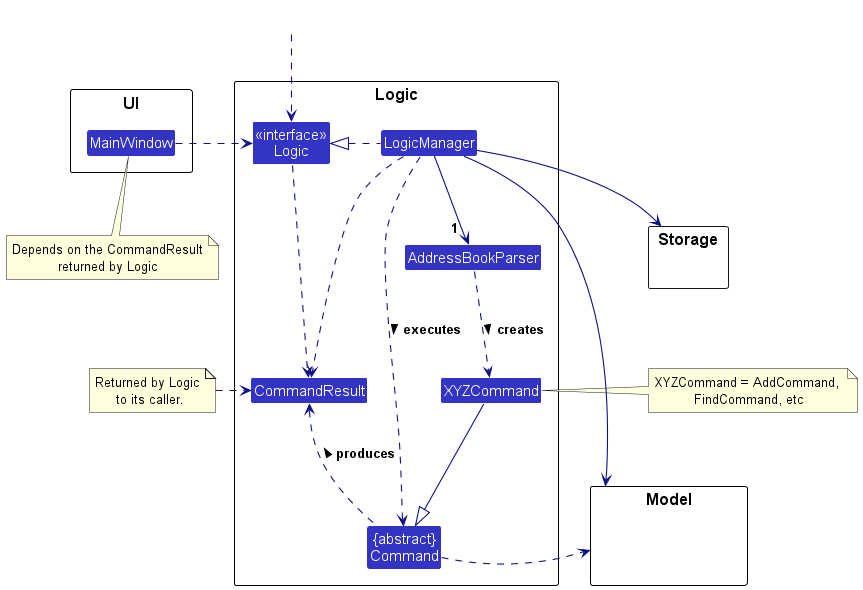

The diagram above was rendered by PlantUML. Its source (embedded in the PNG):
@startuml
!include style.puml
skinparam arrowThickness 1.1
skinparam arrowColor LOGIC_COLOR_T4
skinparam classBackgroundColor LOGIC_COLOR


package Logic as LogicPackage {

Class AddressBookParser
Class XYZCommand
Class CommandResult
Class "{abstract}\nCommand" as Command


Class "<<interface>>\nLogic" as Logic
Class LogicManager
}

package Model {
Class HiddenModel #FFFFFF
}

package Storage {
}

package UI {
Class MainWindow
}

Class HiddenOutside #FFFFFF
HiddenOutside ..> Logic


MainWindow .right.> Logic
note bottom of MainWindow: Depends on the CommandResult\nreturned by Logic

LogicManager .left.|> Logic
Logic ..down.> CommandResult
LogicManager .down.> CommandResult
LogicManager -down->"          1" AddressBookParser
AddressBookParser ..> XYZCommand : creates >

XYZCommand -down-|> Command
LogicManager .left.> Command : executes >

LogicManager --> Model
LogicManager --> Storage


Command .right.> Model
note right of XYZCommand: XYZCommand = AddCommand, \nFindCommand, etc

note "Returned by Logic\n to its caller." as dn
dn .right.> CommandResult
Class HiddenOutside2 #FFFFFF
Command .[hidden]left.> HiddenOutside2
dn .[hidden]down.>  HiddenOutside2


Command .up.> CommandResult : produces >
@enduml